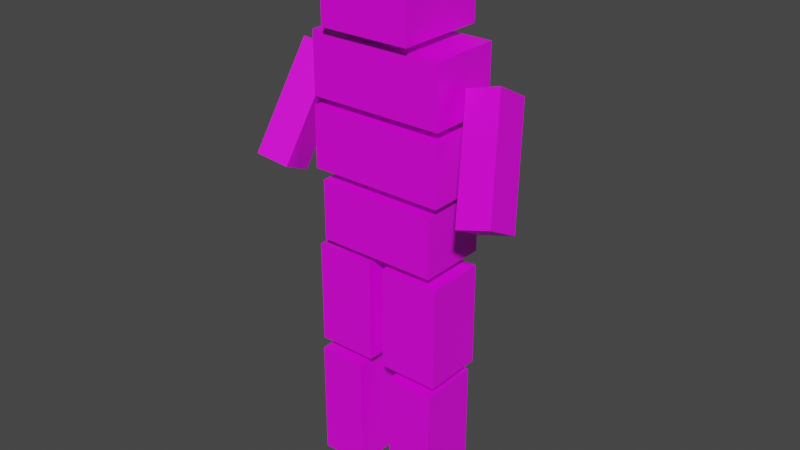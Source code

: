 # Source: Player.blend  (saved by Blender 2.93.21; exported with 4.5.12 LTS)
import bpy
from mathutils import Matrix  # noqa: F401  (used for matrix-valued properties, if any)

bpy.ops.wm.read_factory_settings(use_empty=True)
scene = bpy.context.scene
scene.name = 'Scene'

# ---- collections
col_collection = bpy.data.collections.new('Collection'); scene.collection.children.link(col_collection)

# ---- images (referenced by path relative to the original .blend; pixels are not part of the script)
import os
ASSET_DIR = os.environ.get("B2B_ASSET_DIR", "")  # directory of the original .blend (textures are referenced by path, not embedded)
HERE = os.path.dirname(os.path.abspath(__file__))  # packed textures are extracted next to this script under _unpacked/

def load_image(name, relpath, width, height, colorspace="sRGB"):
    """Load a texture the original file referenced (path relative to the .blend, or extracted next to this script)."""
    p = next((c for c in (os.path.join(HERE, relpath), os.path.join(ASSET_DIR, relpath)) if relpath and os.path.exists(c)), "")
    if p:
        img = bpy.data.images.load(p, check_existing=True)
        img.name = name
    else:  # same state as the original file: an image datablock whose file is absent (Cycles renders it pink)
        img = bpy.data.images.new(name, width, height)
        img.source = "FILE"
        img.filepath = "//" + (relpath or name)
    img.colorspace_settings.name = colorspace
    return img
img_colormap_png = load_image('ColorMap.png', 'ColorMap.png', 1024, 1024, 'sRGB')

# ---- materials (node trees are filled in below, after node groups)
mat_material = bpy.data.materials.new('Material')
mat_material.alpha_threshold = 0.0
mat_material.use_transparent_shadow = False
mat_material.line_color = (0.0, 0.0, 0.0, 1.0)

# ---- material node trees
mat_material.use_nodes = True; mat_material.node_tree.nodes.clear()
_N = mat_material.node_tree.nodes; _L = mat_material.node_tree.links
n0 = _N.new('ShaderNodeOutputMaterial'); n0.name = 'Material Output'; n0.location = (300, 300)
n1 = _N.new('ShaderNodeBsdfPrincipled'); n1.name = 'Principled BSDF'; n1.location = (10, 300)
n1.distribution = 'GGX'
n1.subsurface_method = 'BURLEY'
n1.inputs[2].default_value = 0.4
n1.inputs[3].default_value = 1.45
n1.inputs[27].default_value = (0.0, 0.0, 0.0, 1.0)
n1.inputs[28].default_value = 1.0
n2 = _N.new('ShaderNodeTexImage'); n2.name = 'Image Texture'; n2.location = (-190, 280)
n2.image = img_colormap_png
n2.interpolation = 'Closest'
_L.new(n1.outputs[0], n0.inputs[0])
_L.new(n2.outputs[0], n1.inputs[0])
n0.is_active_output = True

# ---- world
world_world = bpy.data.worlds.new('World'); scene.world = world_world
world_world.use_nodes = True; world_world.node_tree.nodes.clear()
_N = world_world.node_tree.nodes; _L = world_world.node_tree.links
n0 = _N.new('ShaderNodeOutputWorld'); n0.name = 'World Output'; n0.location = (300, 300)
n1 = _N.new('ShaderNodeBackground'); n1.name = 'Background'; n1.location = (10, 300)
n1.inputs[0].default_value = (0.05088, 0.05088, 0.05088, 1.0)
_L.new(n1.outputs[0], n0.inputs[0])
n0.is_active_output = True
world_world.color = (0.05088, 0.05088, 0.05088)
world_world.use_sun_shadow = False
world_world.sun_shadow_jitter_overblur = 0.0

# ---- meshes
me_cube_007 = bpy.data.meshes.new('Cube.007')
me_cube_007.from_pydata([(-0.1025, -0.09391, 0.3655), (-0.1025, -0.09391, 0.5655), (-0.1025, 0.1061, 0.3655), (-0.1025, 0.1061, 0.5655), (0.09751, -0.09391, 0.3655), (0.09751, -0.09391, 0.5655), (0.09751, 0.1061, 0.3655), (0.09751, 0.1061, 0.5655), (-0.1541, -0.06462, -0.6337), (-0.1541, -0.06462, -0.3681), (-0.1541, 0.06821, -0.6337), (-0.1541, 0.06821, -0.3681), (-0.04824, -0.06462, -0.6337), (-0.04824, -0.06462, -0.3681), (-0.04824, 0.06821, -0.6337), (-0.04824, 0.06821, -0.3681), (0.0304, -0.06462, -0.6337), (0.0304, -0.06462, -0.3681), (0.0304, 0.06821, -0.6337), (0.0304, 0.06821, -0.3681), (0.1363, -0.06462, -0.6337), (0.1363, -0.06462, -0.3681), (0.1363, 0.06821, -0.6337), (0.1363, 0.06821, -0.3681), (-0.1516, -0.06462, -0.3406), (-0.1516, -0.06462, -0.1118), (-0.1516, 0.06821, -0.3406), (-0.1516, 0.06821, -0.1118), (-0.01877, -0.06462, -0.3406), (-0.01877, -0.06462, -0.1118), (-0.01877, 0.06821, -0.3406), (-0.01877, 0.06821, -0.1118), (0.01345, -0.06462, -0.3425), (0.01345, -0.06462, -0.1137), (0.01345, 0.06821, -0.3425), (0.01345, 0.06821, -0.1137), (0.1463, -0.06462, -0.3425), (0.1463, -0.06462, -0.1137), (0.1463, 0.06821, -0.3425), (0.1463, 0.06821, -0.1137), (-0.1295, -0.07275, -0.08997), (-0.1295, -0.07275, 0.04286), (-0.1295, 0.08211, -0.08997), (-0.1295, 0.08211, 0.04286), (0.1363, -0.07275, -0.08997), (0.1363, -0.07275, 0.04286), (0.1363, 0.08211, -0.08997), (0.1363, 0.08211, 0.04286), (-0.1475, -0.07275, 0.06339), (-0.1475, -0.07275, 0.1962), (-0.1475, 0.08211, 0.06339), (-0.1475, 0.08211, 0.1962), (0.1522, -0.07275, 0.06339), (0.1522, -0.07275, 0.1962), (0.1522, 0.08211, 0.06339), (0.1522, 0.08211, 0.1962), (-0.1457, -0.07275, 0.2157), (-0.1457, -0.07275, 0.3486), (-0.1457, 0.08211, 0.2157), (-0.1457, 0.08211, 0.3486), (0.154, -0.07275, 0.2157), (0.154, -0.07275, 0.3486), (0.154, 0.08211, 0.2157), (0.154, 0.08211, 0.3486), (0.3091, -0.1213, 0.09265), (0.2406, -0.1305, 0.07541), (0.3091, -0.04473, 0.05176), (0.2406, -0.05394, 0.03452), (0.24, -0.00726, 0.3063), (0.1715, -0.01646, 0.289), (0.24, 0.06933, 0.2654), (0.1715, 0.06012, 0.2482), (-0.1849, -0.1198, 0.07079), (-0.2532, -0.1317, 0.08564), (-0.2065, -0.0429, 0.03268), (-0.2748, -0.05473, 0.04753), (-0.1573, -0.003099, 0.2908), (-0.2256, -0.01493, 0.3056), (-0.1789, 0.07383, 0.2526), (-0.2472, 0.06199, 0.2675)], [], [(0, 1, 3, 2), (2, 3, 7, 6), (6, 7, 5, 4), (4, 5, 1, 0), (2, 6, 4, 0), (7, 3, 1, 5), (8, 9, 11, 10), (10, 11, 15, 14), (14, 15, 13, 12), (12, 13, 9, 8), (10, 14, 12, 8), (15, 11, 9, 13), (16, 17, 19, 18), (18, 19, 23, 22), (22, 23, 21, 20), (20, 21, 17, 16), (18, 22, 20, 16), (23, 19, 17, 21), (24, 25, 27, 26), (26, 27, 31, 30), (30, 31, 29, 28), (28, 29, 25, 24), (26, 30, 28, 24), (31, 27, 25, 29), (32, 33, 35, 34), (34, 35, 39, 38), (38, 39, 37, 36), (36, 37, 33, 32), (34, 38, 36, 32), (39, 35, 33, 37), (40, 41, 43, 42), (42, 43, 47, 46), (46, 47, 45, 44), (44, 45, 41, 40), (42, 46, 44, 40), (47, 43, 41, 45), (48, 49, 51, 50), (50, 51, 55, 54), (54, 55, 53, 52), (52, 53, 49, 48), (50, 54, 52, 48), (55, 51, 49, 53), (56, 57, 59, 58), (58, 59, 63, 62), (62, 63, 61, 60), (60, 61, 57, 56), (58, 62, 60, 56), (63, 59, 57, 61), (64, 65, 67, 66), (66, 67, 71, 70), (70, 71, 69, 68), (68, 69, 65, 64), (66, 70, 68, 64), (71, 67, 65, 69), (72, 73, 75, 74), (74, 75, 79, 78), (78, 79, 77, 76), (76, 77, 73, 72), (74, 78, 76, 72), (79, 75, 73, 77)])
_uv = me_cube_007.uv_layers.new(name='UVMap')
_uv.uv.foreach_set('vector', [0.4475, 0.9453, 0.4843, 0.9453, 0.4843, 0.982, 0.4475, 0.982, 0.462, 0.9527, 0.476, 0.9527, 0.476, 0.9666, 0.462, 0.9666, 0.462, 0.9666, 0.476, 0.9666, 0.476, 0.9805, 0.462, 0.9805, 0.4511, 0.9513, 0.4882, 0.9513, 0.4882, 0.9884, 0.4511, 0.9884, 0.4481, 0.9666, 0.462, 0.9666, 0.462, 0.9805, 0.4481, 0.9805, 0.457, 0.9554, 0.4835, 0.9554, 0.4835, 0.9819, 0.457, 0.9819, 0.9626, 0.9543, 0.9699, 0.9543, 0.9699, 0.9616, 0.9626, 0.9616, 0.9626, 0.9616, 0.9699, 0.9616, 0.9699, 0.9689, 0.9626, 0.9689, 0.9626, 0.9689, 0.9699, 0.9689, 0.9699, 0.9763, 0.9626, 0.9763, 0.9626, 0.9763, 0.9699, 0.9763, 0.9699, 0.9836, 0.9626, 0.9836, 0.02564, 0.9583, 0.04663, 0.9583, 0.04663, 0.9792, 0.02564, 0.9792, 0.9699, 0.9689, 0.9772, 0.9689, 0.9772, 0.9763, 0.9699, 0.9763, 0.9626, 0.9543, 0.9699, 0.9543, 0.9699, 0.9616, 0.9626, 0.9616, 0.9626, 0.9616, 0.9699, 0.9616, 0.9699, 0.9689, 0.9626, 0.9689, 0.9626, 0.9689, 0.9699, 0.9689, 0.9699, 0.9763, 0.9626, 0.9763, 0.9626, 0.9763, 0.9699, 0.9763, 0.9699, 0.9836, 0.9626, 0.9836, 0.02564, 0.9583, 0.04663, 0.9583, 0.04663, 0.9792, 0.02564, 0.9792, 0.9699, 0.9689, 0.9772, 0.9689, 0.9772, 0.9763, 0.9699, 0.9763, 0.9626, 0.9543, 0.9699, 0.9543, 0.9699, 0.9616, 0.9626, 0.9616, 0.9626, 0.9616, 0.9699, 0.9616, 0.9699, 0.9689, 0.9626, 0.9689, 0.9626, 0.9689, 0.9699, 0.9689, 0.9699, 0.9763, 0.9626, 0.9763, 0.9626, 0.9763, 0.9699, 0.9763, 0.9699, 0.9836, 0.9626, 0.9836, 0.9561, 0.9529, 0.9794, 0.9529, 0.9794, 0.9761, 0.9561, 0.9761, 0.9699, 0.9689, 0.9772, 0.9689, 0.9772, 0.9763, 0.9699, 0.9763, 0.9626, 0.9543, 0.9699, 0.9543, 0.9699, 0.9616, 0.9626, 0.9616, 0.9626, 0.9616, 0.9699, 0.9616, 0.9699, 0.9689, 0.9626, 0.9689, 0.9626, 0.9689, 0.9699, 0.9689, 0.9699, 0.9763, 0.9626, 0.9763, 0.9626, 0.9763, 0.9699, 0.9763, 0.9699, 0.9836, 0.9626, 0.9836, 0.9561, 0.9529, 0.9794, 0.9529, 0.9794, 0.9761, 0.9561, 0.9761, 0.9699, 0.9689, 0.9772, 0.9689, 0.9772, 0.9763, 0.9699, 0.9763, 0.1531, 0.887, 0.1625, 0.887, 0.1625, 0.8964, 0.1531, 0.8964, 0.1531, 0.8964, 0.1625, 0.8964, 0.1625, 0.9058, 0.1531, 0.9058, 0.1531, 0.9058, 0.1625, 0.9058, 0.1625, 0.9152, 0.1531, 0.9152, 0.1531, 0.9152, 0.1625, 0.9152, 0.1625, 0.9246, 0.1531, 0.9246, 0.1437, 0.9058, 0.1531, 0.9058, 0.1531, 0.9152, 0.1437, 0.9152, 0.1625, 0.9058, 0.1719, 0.9058, 0.1719, 0.9152, 0.1625, 0.9152, 0.1531, 0.887, 0.1625, 0.887, 0.1625, 0.8964, 0.1531, 0.8964, 0.1531, 0.8964, 0.1625, 0.8964, 0.1625, 0.9058, 0.1531, 0.9058, 0.1531, 0.9058, 0.1625, 0.9058, 0.1625, 0.9152, 0.1531, 0.9152, 0.1531, 0.9152, 0.1625, 0.9152, 0.1625, 0.9246, 0.1531, 0.9246, 0.1395, 0.8967, 0.1682, 0.8967, 0.1682, 0.9254, 0.1395, 0.9254, 0.1625, 0.9058, 0.1719, 0.9058, 0.1719, 0.9152, 0.1625, 0.9152, 0.1531, 0.887, 0.1625, 0.887, 0.1625, 0.8964, 0.1531, 0.8964, 0.1531, 0.8964, 0.1625, 0.8964, 0.1625, 0.9058, 0.1531, 0.9058, 0.1531, 0.9058, 0.1625, 0.9058, 0.1625, 0.9152, 0.1531, 0.9152, 0.1492, 0.9113, 0.1586, 0.9113, 0.1586, 0.9207, 0.1492, 0.9207, 0.1395, 0.8967, 0.1682, 0.8967, 0.1682, 0.9254, 0.1395, 0.9254, 0.1625, 0.9058, 0.1719, 0.9058, 0.1719, 0.9152, 0.1625, 0.9152, 0.4578, 0.9593, 0.464, 0.9593, 0.464, 0.9655, 0.4578, 0.9655, 0.1483, 0.8962, 0.1545, 0.8962, 0.1545, 0.9023, 0.1483, 0.9023, 0.1483, 0.9023, 0.1545, 0.9023, 0.1545, 0.9085, 0.1483, 0.9085, 0.1483, 0.9085, 0.1545, 0.9085, 0.1545, 0.9147, 0.1483, 0.9147, 0.1421, 0.9023, 0.1483, 0.9023, 0.1483, 0.9085, 0.1421, 0.9085, 0.1545, 0.9023, 0.1606, 0.9023, 0.1606, 0.9085, 0.1545, 0.9085, 0.465, 0.9641, 0.4713, 0.9641, 0.4713, 0.9703, 0.465, 0.9703, 0.1554, 0.901, 0.1617, 0.901, 0.1617, 0.9073, 0.1554, 0.9073, 0.1554, 0.9073, 0.1617, 0.9073, 0.1617, 0.9135, 0.1554, 0.9135, 0.1554, 0.9135, 0.1617, 0.9135, 0.1617, 0.9198, 0.1554, 0.9198, 0.1492, 0.9073, 0.1554, 0.9073, 0.1554, 0.9135, 0.1492, 0.9135, 0.1617, 0.9073, 0.168, 0.9073, 0.168, 0.9135, 0.1617, 0.9135])
me_cube_007.materials.append(mat_material)
me_cube_007.use_remesh_preserve_volume = False
me_cube_007.use_remesh_preserve_attributes = False
me_cube_007.use_mirror_vertex_groups = False
me_cube_007.update()

# ---- objects
ob_cube_007 = bpy.data.objects.new('Cube.007', me_cube_007)

# ---- transforms, parenting, visibility, modifiers, constraints
ob_cube_007.location = (-0.008574, 0.0973, 0.9332)
ob_cube_007.rotation_mode = 'XZY'
ob_cube_007.scale = (1.506, 1.506, 1.506)
ob_cube_007.lock_rotations_4d = False
ob_cube_007.empty_display_type = 'ARROWS'
ob_cube_007.lineart.crease_threshold = 0.0

# ---- collection membership
col_collection.objects.link(ob_cube_007)

# ---- scene / render settings (as saved in the file)
scene.frame_start = 1; scene.frame_end = 250; scene.frame_set(1)
scene.render.engine = 'BLENDER_EEVEE_NEXT'
scene.cycles.use_denoising = False
scene.cycles.samples = 128
scene.cycles.sampling_pattern = 'TABULATED_SOBOL'
scene.cycles.use_adaptive_sampling = False
scene.cycles.use_light_tree = False
scene.view_settings.view_transform = 'Filmic'
bpy.context.view_layer.update()

# ---- added for rendering (the .blend has no active camera and no usable light): camera, sun
cam_auto = bpy.data.cameras.new('AutoCamera')
cam_auto.lens = 50.0
cam_auto.sensor_width = 36.0
cam_auto.clip_end = 1000.0
ob_auto_camera = bpy.data.objects.new('AutoCamera', cam_auto)
scene.collection.objects.link(ob_auto_camera)
ob_auto_camera.location = (1.90469, -2.18686, 2.39176)
ob_auto_camera.rotation_euler = (1.09748, -7.21219e-08, 0.694738)
scene.camera = ob_auto_camera
light_auto_sun = bpy.data.lights.new('AutoSun', 'SUN')
light_auto_sun.energy = 3.0
light_auto_sun.angle = 0.0523599
ob_auto_sun = bpy.data.objects.new('AutoSun', light_auto_sun)
scene.collection.objects.link(ob_auto_sun)
ob_auto_sun.rotation_euler = (0.872665, 0.174533, 0.523599)
bpy.context.view_layer.update()
